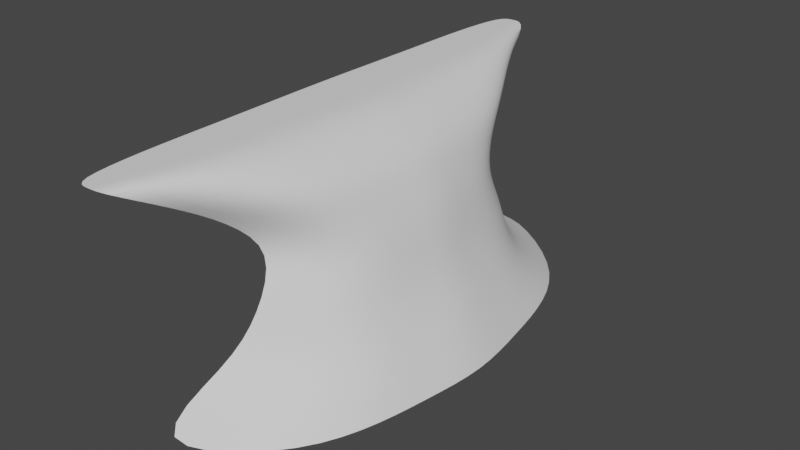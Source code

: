 # Source: WaterFallBottom.blend  (saved by Blender 3.6.13; exported with 4.5.12 LTS)
import bpy
from mathutils import Matrix  # noqa: F401  (used for matrix-valued properties, if any)

bpy.ops.wm.read_factory_settings(use_empty=True)
scene = bpy.context.scene
scene.name = 'Scene'

# ---- collections
col_collection = bpy.data.collections.new('Collection'); scene.collection.children.link(col_collection)

# ---- node groups
ng_auto_smooth = bpy.data.node_groups.new('Auto Smooth', 'GeometryNodeTree')
_s = ng_auto_smooth.interface.new_socket(name='Geometry', in_out='OUTPUT', socket_type='NodeSocketGeometry')
_s = ng_auto_smooth.interface.new_socket(name='Geometry', in_out='INPUT', socket_type='NodeSocketGeometry')
_s = ng_auto_smooth.interface.new_socket(name='Angle', in_out='INPUT', socket_type='NodeSocketFloat')
_s.subtype = 'ANGLE'
_s.min_value = 0.0
_s.max_value = 3.142
ng_auto_smooth.is_modifier = True
_N = ng_auto_smooth.nodes; _L = ng_auto_smooth.links
n0 = _N.new('NodeGroupOutput'); n0.name = 'Group Output'; n0.location = (480, -100)
n1 = _N.new('NodeGroupInput'); n1.name = 'Group Input'; n1.location = (-420, -300)
n2 = _N.new('NodeGroupInput'); n2.name = 'Group Input.001'; n2.location = (-60, -100)
n3 = _N.new('GeometryNodeSetShadeSmooth'); n3.name = 'Set Shade Smooth'; n3.location = (120, -100)
n3.domain = 'EDGE'
n4 = _N.new('GeometryNodeSetShadeSmooth'); n4.name = 'Set Shade Smooth.001'; n4.location = (300, -100)
n5 = _N.new('GeometryNodeInputMeshEdgeAngle'); n5.name = 'Edge Angle'; n5.location = (-420, -220)
n6 = _N.new('GeometryNodeInputEdgeSmooth'); n6.name = 'Is Edge Smooth'; n6.location = (-60, -160)
n7 = _N.new('GeometryNodeInputShadeSmooth'); n7.name = 'Is Face Smooth'; n7.location = (-240, -340)
n8 = _N.new('FunctionNodeBooleanMath'); n8.name = 'Boolean Math'; n8.location = (-60, -220)
n9 = _N.new('FunctionNodeCompare'); n9.name = 'Compare'; n9.location = (-240, -180)
n9.operation = 'LESS_EQUAL'
_L.new(n5.outputs[0], n9.inputs[0])
_L.new(n4.outputs[0], n0.inputs[0])
_L.new(n1.outputs[1], n9.inputs[1])
_L.new(n9.outputs[0], n8.inputs[0])
_L.new(n7.outputs[0], n8.inputs[1])
_L.new(n2.outputs[0], n3.inputs[0])
_L.new(n6.outputs[0], n3.inputs[1])
_L.new(n3.outputs[0], n4.inputs[0])
_L.new(n8.outputs[0], n3.inputs[2])
n0.is_active_output = True

# ---- world
world_world = bpy.data.worlds.new('World'); scene.world = world_world
world_world.use_nodes = True; world_world.node_tree.nodes.clear()
_N = world_world.node_tree.nodes; _L = world_world.node_tree.links
n0 = _N.new('ShaderNodeOutputWorld'); n0.name = 'World Output'; n0.location = (300, 300)
n1 = _N.new('ShaderNodeBackground'); n1.name = 'Background'; n1.location = (10, 300)
n1.inputs[0].default_value = (0.05088, 0.05088, 0.05088, 1.0)
_L.new(n1.outputs[0], n0.inputs[0])
n0.is_active_output = True
world_world.color = (0.05088, 0.05088, 0.05088)
world_world.use_sun_shadow = False
world_world.sun_shadow_jitter_overblur = 0.0

# ---- meshes
me_plane = bpy.data.meshes.new('Plane')
me_plane.from_pydata([(-8.575, -13.7, 13.45), (-8.575, 13.7, 13.45), (-3.141, 1.719e-08, 13.45), (-3.967, -6.852, 13.45), (-3.967, 6.852, 13.45), (-10.11, 21.4, -0.3051), (1.549, 2.436e-08, -0.3051), (-0.2232, -10.7, -0.3051), (-0.2232, 10.7, -0.3051), (-10.11, -21.4, -0.3051), (-7.584, 10.8, 10.72), (-2.149, 1.719e-08, 10.72), (-2.975, -5.402, 10.72), (-2.975, 5.402, 10.72), (-7.584, -10.8, 10.72), (-9.391, -17.12, 15.48), (-9.391, 17.12, 15.48), (-3.956, 1.719e-08, 15.48), (-4.783, -8.559, 15.48), (-4.783, 8.559, 15.48), (-10.29, -21.31, 17.65), (-10.29, 21.31, 17.65), (-6.928, 1.719e-08, 17.65), (-7.755, -8.22, 17.65), (-7.755, 8.22, 17.65), (-7.088, -12.95, 7.018), (-12.85, -21.31, 17.65), (-12.85, 21.31, 17.65), (-13.49, 1.719e-08, 17.65), (-13.32, -10.66, 17.65), (-13.32, 10.66, 17.65), (-5.154, -10.28, 13.45), (-2.769, -16.05, -0.3051), (-4.162, -8.103, 10.72), (-5.97, -12.84, 15.48), (-7.906, -14.77, 17.65), (-13.31, -15.98, 17.65), (-3.666, 9.715, 7.018), (-5.154, 10.28, 13.45), (-3.666, -9.715, 7.018), (-2.479, 6.477, 7.018), (-2.769, 16.05, -0.3051), (-2.479, -6.477, 7.018), (-1.653, 1.719e-08, 7.018), (-7.088, 12.95, 7.018), (-4.162, 8.103, 10.72), (-5.97, 12.84, 15.48), (-7.906, 14.77, 17.65), (-13.31, 15.98, 17.65), (-3.554, 3.426, 13.45), (0.663, 5.35, -0.3051), (-2.562, 2.701, 10.72), (-4.369, 4.28, 15.48), (-7.341, 4.11, 17.65), (-13.4, 5.328, 17.65), (-2.066, 3.238, 7.018), (-3.554, -3.426, 13.45), (0.663, -5.35, -0.3051), (-2.562, -2.701, 10.72), (-4.369, -4.28, 15.48), (-7.341, -4.11, 17.65), (-13.4, -5.328, 17.65), (-2.066, -3.238, 7.018), (-8.597, -14.47, 3.299), (-3.218, 10.85, 3.299), (-1.351, 7.237, 3.299), (-0.05187, -5.498e-09, 3.299), (-8.597, 14.47, 3.299), (-1.351, -7.237, 3.299), (-3.218, -10.85, 3.299), (-0.7016, 3.618, 3.299), (-0.7016, -3.618, 3.299), (-10.21, 1.719e-08, 17.65), (-10.54, -9.438, 17.65), (-11.57, -21.31, 17.65), (-11.57, 21.31, 17.65), (-10.54, 9.438, 17.65), (-10.61, -15.38, 17.65), (-10.61, 15.38, 17.65), (-10.37, 4.719, 17.65), (-10.37, -4.719, 17.65)], [], [(64, 41, 5, 67), (71, 57, 6, 66), (69, 32, 7, 68), (70, 50, 8, 65), (58, 62, 43, 11), (51, 55, 40, 13), (14, 25, 39, 33), (33, 39, 42, 12), (49, 51, 13, 4), (31, 33, 12, 3), (56, 58, 11, 2), (38, 45, 10, 1), (49, 4, 19, 52), (31, 3, 18, 34), (38, 1, 16, 46), (56, 2, 17, 59), (46, 16, 21, 47), (52, 19, 24, 53), (59, 17, 22, 60), (34, 18, 23, 35), (80, 72, 28, 61), (77, 73, 29, 36), (78, 75, 27, 48), (79, 76, 30, 54), (74, 77, 36, 26), (15, 34, 35, 20), (0, 31, 34, 15), (0, 14, 33, 31), (45, 37, 44, 10), (63, 9, 32, 69), (76, 78, 48, 30), (19, 46, 47, 24), (4, 38, 46, 19), (4, 13, 45, 38), (13, 40, 37, 45), (65, 8, 41, 64), (72, 79, 54, 28), (17, 52, 53, 22), (2, 49, 52, 17), (2, 11, 51, 49), (11, 43, 55, 51), (66, 6, 50, 70), (73, 80, 61, 29), (18, 59, 60, 23), (3, 56, 59, 18), (3, 12, 58, 56), (12, 42, 62, 58), (68, 7, 57, 71), (42, 68, 71, 62), (43, 66, 70, 55), (40, 65, 64, 37), (25, 63, 69, 39), (55, 70, 65, 40), (39, 69, 68, 42), (62, 71, 66, 43), (37, 64, 67, 44), (23, 60, 80, 73), (22, 53, 79, 72), (24, 47, 78, 76), (20, 35, 77, 74), (53, 24, 76, 79), (47, 21, 75, 78), (35, 23, 73, 77), (60, 22, 72, 80)])
me_plane.polygons.foreach_set('use_smooth', [True] * 64)
_uv = me_plane.uv_layers.new(name='UVMap')
_uv.uv.foreach_set('vector', [0.2187, 0.875, 0.25, 0.875, 0.25, 1.0, 0.2188, 1.0, 0.2188, 0.375, 0.25, 0.375, 0.25, 0.5, 0.2188, 0.5, 0.2188, 0.125, 0.25, 0.125, 0.25, 0.25, 0.2187, 0.25, 0.2188, 0.625, 0.25, 0.625, 0.25, 0.75, 0.2187, 0.75, 0.125, 0.375, 0.1875, 0.375, 0.1875, 0.5, 0.125, 0.5, 0.125, 0.625, 0.1875, 0.625, 0.1875, 0.75, 0.125, 0.75, 0.125, 0.0, 0.1875, 0.0, 0.1875, 0.125, 0.125, 0.125, 0.125, 0.125, 0.1875, 0.125, 0.1875, 0.25, 0.125, 0.25, 0.0, 0.625, 0.125, 0.625, 0.125, 0.75, 0.0, 0.75, 0.0, 0.125, 0.125, 0.125, 0.125, 0.25, 0.0, 0.25, 0.0, 0.375, 0.125, 0.375, 0.125, 0.5, 0.0, 0.5, 0.0, 0.875, 0.125, 0.875, 0.125, 1.0, 0.0, 1.0, 0.0, 0.625, 0.0, 0.75, 0.0, 0.75, 0.0, 0.625, 0.0, 0.125, 0.0, 0.25, 0.0, 0.25, 0.0, 0.125, 0.0, 0.875, 0.0, 1.0, 0.0, 1.0, 0.0, 0.875, 0.0, 0.375, 0.0, 0.5, 0.0, 0.5, 0.0, 0.375, 0.0, 0.875, 0.0, 1.0, 0.0, 1.0, 0.0, 0.875, 0.0, 0.625, 0.0, 0.75, 0.0, 0.75, 0.0, 0.625, 0.0, 0.375, 0.0, 0.5, 0.0, 0.5, 0.0, 0.375, 0.0, 0.125, 0.0, 0.25, 0.0, 0.25, 0.0, 0.125, 0.0, 0.375, 0.0, 0.5, 0.0, 0.5, 0.0, 0.375, 0.0, 0.125, 0.0, 0.25, 0.0, 0.25, 0.0, 0.125, 0.0, 0.875, 0.0, 1.0, 0.0, 1.0, 0.0, 0.875, 0.0, 0.625, 0.0, 0.75, 0.0, 0.75, 0.0, 0.625, 0.0, 0.0, 0.0, 0.125, 0.0, 0.125, 0.0, 0.0, 0.0, 0.0, 0.0, 0.125, 0.0, 0.125, 0.0, 0.0, 0.0, 0.0, 0.0, 0.125, 0.0, 0.125, 0.0, 0.0, 0.0, 0.0, 0.125, 0.0, 0.125, 0.125, 0.0, 0.125, 0.125, 0.875, 0.1875, 0.875, 0.1875, 1.0, 0.125, 1.0, 0.2188, 0.0, 0.25, 0.0, 0.25, 0.125, 0.2188, 0.125, 0.0, 0.75, 0.0, 0.875, 0.0, 0.875, 0.0, 0.75, 0.0, 0.75, 0.0, 0.875, 0.0, 0.875, 0.0, 0.75, 0.0, 0.75, 0.0, 0.875, 0.0, 0.875, 0.0, 0.75, 0.0, 0.75, 0.125, 0.75, 0.125, 0.875, 0.0, 0.875, 0.125, 0.75, 0.1875, 0.75, 0.1875, 0.875, 0.125, 0.875, 0.2187, 0.75, 0.25, 0.75, 0.25, 0.875, 0.2187, 0.875, 0.0, 0.5, 0.0, 0.625, 0.0, 0.625, 0.0, 0.5, 0.0, 0.5, 0.0, 0.625, 0.0, 0.625, 0.0, 0.5, 0.0, 0.5, 0.0, 0.625, 0.0, 0.625, 0.0, 0.5, 0.0, 0.5, 0.125, 0.5, 0.125, 0.625, 0.0, 0.625, 0.125, 0.5, 0.1875, 0.5, 0.1875, 0.625, 0.125, 0.625, 0.2188, 0.5, 0.25, 0.5, 0.25, 0.625, 0.2188, 0.625, 0.0, 0.25, 0.0, 0.375, 0.0, 0.375, 0.0, 0.25, 0.0, 0.25, 0.0, 0.375, 0.0, 0.375, 0.0, 0.25, 0.0, 0.25, 0.0, 0.375, 0.0, 0.375, 0.0, 0.25, 0.0, 0.25, 0.125, 0.25, 0.125, 0.375, 0.0, 0.375, 0.125, 0.25, 0.1875, 0.25, 0.1875, 0.375, 0.125, 0.375, 0.2187, 0.25, 0.25, 0.25, 0.25, 0.375, 0.2188, 0.375, 0.1875, 0.25, 0.2187, 0.25, 0.2188, 0.375, 0.1875, 0.375, 0.1875, 0.5, 0.2188, 0.5, 0.2188, 0.625, 0.1875, 0.625, 0.1875, 0.75, 0.2187, 0.75, 0.2187, 0.875, 0.1875, 0.875, 0.1875, 0.0, 0.2188, 0.0, 0.2188, 0.125, 0.1875, 0.125, 0.1875, 0.625, 0.2188, 0.625, 0.2187, 0.75, 0.1875, 0.75, 0.1875, 0.125, 0.2188, 0.125, 0.2187, 0.25, 0.1875, 0.25, 0.1875, 0.375, 0.2188, 0.375, 0.2188, 0.5, 0.1875, 0.5, 0.1875, 0.875, 0.2187, 0.875, 0.2188, 1.0, 0.1875, 1.0, 0.0, 0.25, 0.0, 0.375, 0.0, 0.375, 0.0, 0.25, 0.0, 0.5, 0.0, 0.625, 0.0, 0.625, 0.0, 0.5, 0.0, 0.75, 0.0, 0.875, 0.0, 0.875, 0.0, 0.75, 0.0, 0.0, 0.0, 0.125, 0.0, 0.125, 0.0, 0.0, 0.0, 0.625, 0.0, 0.75, 0.0, 0.75, 0.0, 0.625, 0.0, 0.875, 0.0, 1.0, 0.0, 1.0, 0.0, 0.875, 0.0, 0.125, 0.0, 0.25, 0.0, 0.25, 0.0, 0.125, 0.0, 0.375, 0.0, 0.5, 0.0, 0.5, 0.0, 0.375])
me_plane.update()

# ---- objects
ob_plane = bpy.data.objects.new('Plane', me_plane)

# ---- transforms, parenting, visibility, modifiers, constraints
ob_plane.location = (0.0, 0.0, 0.0)
_m = ob_plane.modifiers.new('Subdivision', 'SUBSURF')
_m.levels = 2
_m = ob_plane.modifiers.new('Auto Smooth', 'NODES')
_m.node_group = ng_auto_smooth
_gi = [s.identifier for s in ng_auto_smooth.interface.items_tree if s.item_type == 'SOCKET' and s.in_out == 'INPUT']
_m[_gi[1]] = 0.5236  # Angle

# ---- collection membership
col_collection.objects.link(ob_plane)

# ---- scene / render settings (as saved in the file)
scene.frame_start = 1; scene.frame_end = 250; scene.frame_set(31)
scene.render.engine = 'BLENDER_EEVEE_NEXT'
scene.cycles.sampling_pattern = 'TABULATED_SOBOL'
scene.view_settings.view_transform = 'Filmic'
bpy.context.view_layer.update()

# ---- added for rendering (the .blend has no active camera and no usable light): camera, sun
cam_auto = bpy.data.cameras.new('AutoCamera')
cam_auto.lens = 50.0
cam_auto.sensor_width = 36.0
cam_auto.clip_end = 1000.0
ob_auto_camera = bpy.data.objects.new('AutoCamera', cam_auto)
scene.collection.objects.link(ob_auto_camera)
ob_auto_camera.location = (38.8031, -53.889, 44.5961)
ob_auto_camera.rotation_euler = (1.09748, -7.21219e-08, 0.694738)
scene.camera = ob_auto_camera
light_auto_sun = bpy.data.lights.new('AutoSun', 'SUN')
light_auto_sun.energy = 3.0
light_auto_sun.angle = 0.0523599
ob_auto_sun = bpy.data.objects.new('AutoSun', light_auto_sun)
scene.collection.objects.link(ob_auto_sun)
ob_auto_sun.rotation_euler = (0.872665, 0.174533, 0.523599)
bpy.context.view_layer.update()
